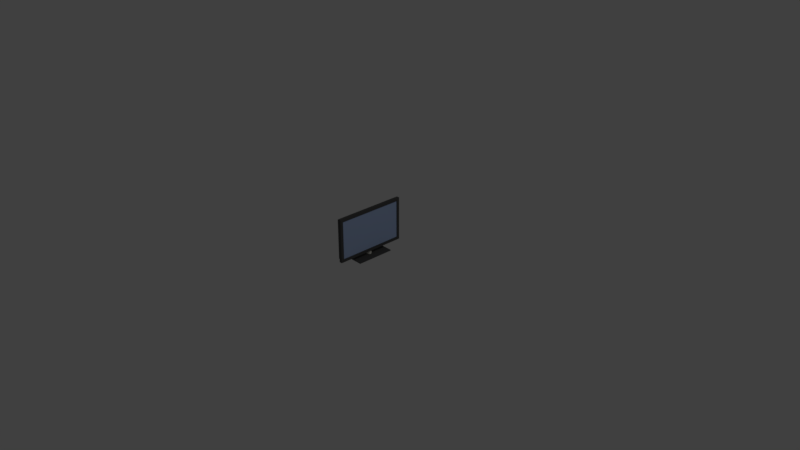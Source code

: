 # Source: SM_Tv.blend  (saved by Blender 2.78.0; exported with 4.5.12 LTS)
import bpy
from mathutils import Matrix  # noqa: F401  (used for matrix-valued properties, if any)

bpy.ops.wm.read_factory_settings(use_empty=True)
scene = bpy.context.scene
scene.name = 'Scene'

# ---- collections
col_collection_1 = bpy.data.collections.new('Collection 1'); scene.collection.children.link(col_collection_1)

# ---- materials (node trees are filled in below, after node groups)
mat_material = bpy.data.materials.new('Material')
mat_material.alpha_threshold = 0.0
mat_material.use_transparent_shadow = False
mat_material.diffuse_color = (0.08714, 0.08714, 0.08714, 1.0)
mat_material.roughness = 0.5
mat_material.line_color = (0.0, 0.0, 0.0, 1.0)
mat_screen = bpy.data.materials.new('Screen')
mat_screen.alpha_threshold = 0.0
mat_screen.use_transparent_shadow = False
mat_screen.diffuse_color = (0.4121, 0.5331, 0.8, 1.0)
mat_screen.roughness = 0.5
mat_transparent = bpy.data.materials.new('Transparent')
mat_transparent.alpha_threshold = 0.0
mat_transparent.use_transparent_shadow = False
mat_transparent.diffuse_color = (1.0, 0.9933, 0.8941, 1.0)
mat_transparent.roughness = 0.5

# ---- material node trees

# ---- world
world_world = bpy.data.worlds.new('World'); scene.world = world_world
world_world.color = (0.05088, 0.05088, 0.05088)
world_world.use_sun_shadow = False
world_world.sun_shadow_jitter_overblur = 0.0
world_world.cycles.sampling_method = 'MANUAL'

# ---- cameras
cam_camera = bpy.data.cameras.new('Camera')
cam_camera.clip_end = 100.0
cam_camera.lens = 35.0
cam_camera.sensor_width = 32.0
cam_camera.sensor_height = 18.0
cam_camera.ortho_scale = 7.314
cam_camera.dof.focus_distance = 0.0
cam_camera.dof.aperture_fstop = 128.0

# ---- lights
light_lamp = bpy.data.lights.new('Lamp', 'POINT')
light_lamp.transmission_factor = 0.0
light_lamp.cutoff_distance = 30.0
light_lamp.energy = 100.0
light_lamp.shadow_buffer_clip_start = 1.001
light_lamp.shadow_soft_size = 0.1
light_lamp.shadow_maximum_resolution = 0.006
light_lamp.use_absolute_resolution = True

# ---- meshes
me_cube = bpy.data.meshes.new('Cube')
me_cube.from_pydata([(0.125, 0.26, 0.0), (0.125, -0.26, 0.0), (-0.125, -0.26, 0.0), (-0.125, 0.26, 0.0), (0.125, 0.26, 0.01205), (0.125, -0.26, 0.01205), (-0.125, -0.26, 0.01205), (-0.125, 0.26, 0.01205), (0.0, 0.03, 0.01206), (0.0, 0.03, 0.06206), (0.01148, 0.02772, 0.01206), (0.01148, 0.02772, 0.06206), (0.02121, 0.02121, 0.01206), (0.02121, 0.02121, 0.06206), (0.02772, 0.01148, 0.01206), (0.02772, 0.01148, 0.06206), (0.03, -1.311e-09, 0.01206), (0.03, -1.311e-09, 0.06206), (0.02772, -0.01148, 0.01206), (0.02772, -0.01148, 0.06206), (0.02121, -0.02121, 0.01206), (0.02121, -0.02121, 0.06206), (0.01148, -0.02772, 0.01206), (0.01148, -0.02772, 0.06206), (4.53e-09, -0.03, 0.01206), (4.53e-09, -0.03, 0.06206), (-0.01148, -0.02772, 0.01206), (-0.01148, -0.02772, 0.06206), (-0.02121, -0.02121, 0.01206), (-0.02121, -0.02121, 0.06206), (-0.02772, -0.01148, 0.01206), (-0.02772, -0.01148, 0.06206), (-0.03, 3.577e-10, 0.01206), (-0.03, 3.577e-10, 0.06206), (-0.02772, 0.01148, 0.01206), (-0.02772, 0.01148, 0.06206), (-0.02121, 0.02121, 0.01206), (-0.02121, 0.02121, 0.06206), (-0.01148, 0.02772, 0.01206), (-0.01148, 0.02772, 0.06206), (0.0, -0.4657, 0.6327), (0.0, -0.4657, 0.08641), (0.0, 0.4657, 0.6327), (0.0, 0.4657, 0.08641), (0.04, 0.45, 0.6171), (0.04, -0.45, 0.6171), (0.04, -0.45, 0.1021), (0.04, 0.45, 0.1021), (0.0, 0.49, 0.6571), (0.0, -0.49, 0.6571), (0.0, -0.49, 0.06207), (0.0, 0.49, 0.06207), (-0.04, 0.4657, 0.6327), (-0.04, -0.4657, 0.6327), (-0.04, -0.4657, 0.08641), (-0.04, 0.4657, 0.08641), (0.04, 0.49, 0.6571), (0.04, -0.49, 0.6571), (0.04, -0.49, 0.06207), (0.04, 0.49, 0.06207), (0.03346, 0.45, 0.6171), (0.03346, -0.45, 0.6171), (0.03346, -0.45, 0.1021), (0.03346, 0.45, 0.1021)], [], [(0, 1, 2, 3), (4, 7, 6, 5), (0, 4, 5, 1), (1, 5, 6, 2), (2, 6, 7, 3), (4, 0, 3, 7), (8, 9, 11, 10), (10, 11, 13, 12), (12, 13, 15, 14), (14, 15, 17, 16), (16, 17, 19, 18), (18, 19, 21, 20), (20, 21, 23, 22), (22, 23, 25, 24), (24, 25, 27, 26), (26, 27, 29, 28), (28, 29, 31, 30), (30, 31, 33, 32), (32, 33, 35, 34), (34, 35, 37, 36), (11, 9, 39, 37, 35, 33, 31, 29, 27, 25, 23, 21, 19, 17, 15, 13), (36, 37, 39, 38), (38, 39, 9, 8), (43, 41, 54, 55), (46, 47, 63, 62), (51, 48, 56, 59), (49, 50, 58, 57), (50, 51, 59, 58), (48, 49, 57, 56), (42, 40, 49, 48), (40, 41, 50, 49), (41, 43, 51, 50), (43, 42, 48, 51), (53, 52, 55, 54), (40, 42, 52, 53), (42, 43, 55, 52), (41, 40, 53, 54), (45, 44, 56, 57), (46, 45, 57, 58), (47, 46, 58, 59), (44, 47, 59, 56), (61, 62, 63, 60), (44, 45, 61, 60), (47, 44, 60, 63), (45, 46, 62, 61)])
me_cube.polygons.foreach_set('use_smooth', [0, 0, 0, 0, 0, 0, 1, 1, 1, 1, 1, 1, 1, 1, 1, 1, 1, 1, 1, 1, 0, 1, 1, 0, 0, 0, 0, 0, 0, 0, 0, 0, 0, 0, 0, 0, 0, 0, 0, 0, 0, 0, 0, 0, 0])
me_cube.polygons.foreach_set('material_index', [0, 0, 0, 0, 0, 0, 2, 2, 2, 2, 2, 2, 2, 2, 2, 2, 2, 2, 2, 2, 2, 2, 2, 0, 0, 0, 0, 0, 0, 0, 0, 0, 0, 0, 0, 0, 0, 0, 0, 0, 0, 1, 0, 0, 0])
me_cube.materials.append(mat_material)
me_cube.materials.append(mat_screen)
me_cube.materials.append(mat_transparent)
me_cube.use_remesh_preserve_volume = False
me_cube.use_remesh_preserve_attributes = False
me_cube.use_mirror_vertex_groups = False
me_cube.update()

# ---- objects
ob_cube = bpy.data.objects.new('Cube', me_cube)
ob_lamp = bpy.data.objects.new('Lamp', light_lamp)
ob_camera = bpy.data.objects.new('Camera', cam_camera)

# ---- transforms, parenting, visibility, modifiers, constraints
ob_cube.location = (0.0, 0.0, 0.0)
ob_cube.lock_rotations_4d = False
ob_cube.empty_display_type = 'ARROWS'
ob_cube.lineart.crease_threshold = 0.0
_m = ob_cube.modifiers.new('EdgeSplit', 'EDGE_SPLIT')
ob_lamp.location = (4.076, 1.005, 5.904)
ob_lamp.rotation_euler = (0.6503, 0.05522, 1.866)
ob_lamp.lock_rotations_4d = False
ob_lamp.empty_display_type = 'ARROWS'
ob_lamp.color = (0.0, 0.0, 0.0, 0.0)
ob_lamp.lineart.crease_threshold = 0.0
ob_camera.location = (7.481, -6.508, 5.344)
ob_camera.rotation_euler = (1.109, 0.0, 0.8149)
ob_camera.lock_rotations_4d = False
ob_camera.empty_display_type = 'ARROWS'
ob_camera.color = (0.0, 0.0, 0.0, 0.0)
ob_camera.display_type = 'WIRE'
ob_camera.lineart.crease_threshold = 0.0

# ---- collection membership
col_collection_1.objects.link(ob_cube)
col_collection_1.objects.link(ob_lamp)
col_collection_1.objects.link(ob_camera)

# ---- scene / render settings (as saved in the file)
scene.camera = ob_camera
scene.frame_start = 1; scene.frame_end = 250; scene.frame_set(1)
scene.render.engine = 'BLENDER_EEVEE_NEXT'
scene.render.resolution_percentage = 50
scene.render.dither_intensity = 0.0
scene.cycles.use_denoising = False
scene.cycles.samples = 128
scene.cycles.sampling_pattern = 'TABULATED_SOBOL'
scene.cycles.light_sampling_threshold = 0.0
scene.cycles.use_adaptive_sampling = False
scene.cycles.use_light_tree = False
scene.cycles.blur_glossy = 0.0
scene.cycles.sample_clamp_indirect = 0.0
scene.view_settings.view_transform = 'Standard'
bpy.context.view_layer.update()
